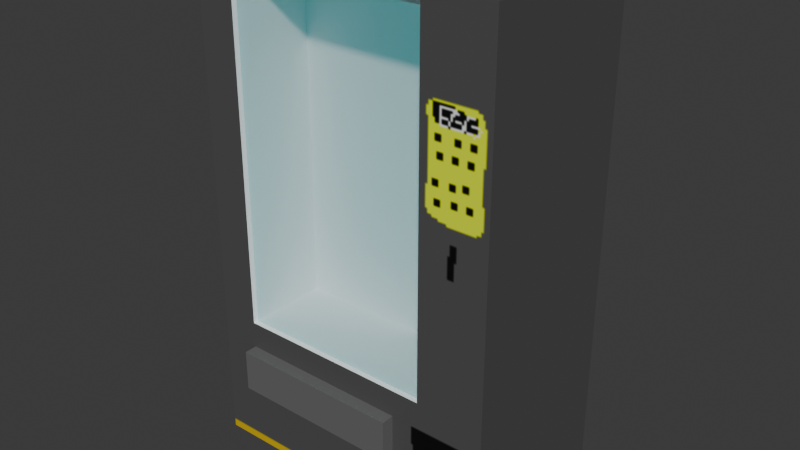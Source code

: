 # Source: Vending_Dispense_1.blend  (saved by Blender 5.0.119; exported with 4.5.12 LTS)
import bpy
from mathutils import Matrix  # noqa: F401  (used for matrix-valued properties, if any)

bpy.ops.wm.read_factory_settings(use_empty=True)
scene = bpy.context.scene
scene.name = 'Scene'

# ---- collections
col_collection = bpy.data.collections.new('Collection'); scene.collection.children.link(col_collection)

# ---- images (referenced by path relative to the original .blend; pixels are not part of the script)
import os
ASSET_DIR = os.environ.get("B2B_ASSET_DIR", "")  # directory of the original .blend (textures are referenced by path, not embedded)
HERE = os.path.dirname(os.path.abspath(__file__))  # packed textures are extracted next to this script under _unpacked/

def load_image(name, relpath, width, height, colorspace="sRGB"):
    """Load a texture the original file referenced (path relative to the .blend, or extracted next to this script)."""
    p = next((c for c in (os.path.join(HERE, relpath), os.path.join(ASSET_DIR, relpath)) if relpath and os.path.exists(c)), "")
    if p:
        img = bpy.data.images.load(p, check_existing=True)
        img.name = name
    else:  # same state as the original file: an image datablock whose file is absent (Cycles renders it pink)
        img = bpy.data.images.new(name, width, height)
        img.source = "FILE"
        img.filepath = "//" + (relpath or name)
    img.colorspace_settings.name = colorspace
    return img
img_untitled = load_image('Untitled', '_unpacked/Untitled.3d6408a8.png', 512, 512, 'sRGB')

# ---- materials (node trees are filled in below, after node groups)
mat_material = bpy.data.materials.new('Material')
mat_material.alpha_threshold = 0.0
mat_material.use_backface_culling_lightprobe_volume = False
mat_material.roughness = 0.5
mat_material.line_color = (0.0, 0.0, 0.0, 1.0)
mat_material_003 = bpy.data.materials.new('Material.003')
mat_material_004 = bpy.data.materials.new('Material.004')

# ---- material node trees
mat_material.use_nodes = True; mat_material.node_tree.nodes.clear()
_N = mat_material.node_tree.nodes; _L = mat_material.node_tree.links
n0 = _N.new('ShaderNodeOutputMaterial'); n0.name = 'Material Output'; n0.location = (200, 100)
n1 = _N.new('ShaderNodeBsdfPrincipled'); n1.name = 'Principled BSDF'; n1.location = (-200, 100)
n2 = _N.new('ShaderNodeTexImage'); n2.name = 'Image Texture'; n2.location = (-669, -3)
n2.image = img_untitled
_L.new(n1.outputs[0], n0.inputs[0])
_L.new(n2.outputs[0], n1.inputs[0])
n0.is_active_output = True
mat_material_003.use_nodes = True; mat_material_003.node_tree.nodes.clear()
_N = mat_material_003.node_tree.nodes; _L = mat_material_003.node_tree.links
n0 = _N.new('ShaderNodeBsdfPrincipled'); n0.name = 'Principled BSDF'; n0.location = (-200, 100)
n0.inputs[0].default_value = (0.1378, 0.1378, 0.1378, 1.0)
n1 = _N.new('ShaderNodeOutputMaterial'); n1.name = 'Material Output'; n1.location = (200, 100)
_L.new(n0.outputs[0], n1.inputs[0])
n1.is_active_output = True
mat_material_004.use_nodes = True; mat_material_004.node_tree.nodes.clear()
_N = mat_material_004.node_tree.nodes; _L = mat_material_004.node_tree.links
n0 = _N.new('ShaderNodeBsdfPrincipled'); n0.name = 'Principled BSDF'; n0.location = (-200, 100)
n0.inputs[0].default_value = (0.004403, 0.7221, 0.8, 1.0)
n0.inputs[4].default_value = 0.3477
n1 = _N.new('ShaderNodeOutputMaterial'); n1.name = 'Material Output'; n1.location = (200, 100)
_L.new(n0.outputs[0], n1.inputs[0])
n1.is_active_output = True

# ---- world
world_world = bpy.data.worlds.new('World'); scene.world = world_world
world_world.use_nodes = True; world_world.node_tree.nodes.clear()
_N = world_world.node_tree.nodes; _L = world_world.node_tree.links
n0 = _N.new('ShaderNodeOutputWorld'); n0.name = 'World Output'; n0.location = (200, 100)
n1 = _N.new('ShaderNodeBackground'); n1.name = 'Background'; n1.location = (-200, 100)
n1.inputs[0].default_value = (0.05088, 0.05088, 0.05088, 1.0)
_L.new(n1.outputs[0], n0.inputs[0])
n0.is_active_output = True
world_world.color = (0.05088, 0.05088, 0.05088)
world_world.sun_shadow_jitter_overblur = 0.0

# ---- meshes
me_cube = bpy.data.meshes.new('Cube')
me_cube.from_pydata([(-3.977, 2.141, 2.806), (-3.977, -2.179, 2.806), (-3.977, 2.141, 12.46), (-3.977, 2.141, 0.004706), (-3.977, -2.179, 12.46), (-3.977, -2.179, 0.004706), (-3.977, 2.141, 1.769), (-3.977, -2.179, 1.769), (-3.007, 2.141, 0.004706), (-3.007, -2.179, 2.806), (-3.007, -2.179, 12.46), (-3.007, 2.141, 2.806), (-3.007, -2.179, 0.004706), (-3.007, 2.141, 12.46), (-3.007, 2.141, 1.769), (-3.007, -2.179, 1.769), (-3.977, -2.179, 3.468), (-3.977, 2.141, 3.468), (-3.007, 2.141, 3.468), (-3.007, -2.179, 3.468), (-3.977, -2.179, 12.18), (-3.977, 2.141, 12.18), (-3.007, 2.141, 12.18), (-3.007, -2.179, 12.18), (3.664, 2.141, 2.806), (3.664, -2.179, 2.806), (3.664, 2.141, 12.46), (3.664, 2.141, 0.004706), (3.664, -2.179, 12.46), (3.664, -2.179, 0.004706), (3.664, 2.141, 1.769), (3.664, -2.179, 1.769), (1.295, 2.141, 0.004706), (1.295, -2.179, 2.806), (1.972, -2.179, 12.46), (1.295, 2.141, 2.806), (1.295, -2.179, 0.004706), (1.972, 2.141, 12.46), (1.295, 2.141, 1.769), (1.295, -2.179, 1.769), (3.664, -2.179, 3.468), (3.664, 2.141, 3.468), (1.972, 2.141, 3.468), (1.972, -2.179, 3.468), (3.664, -2.179, 12.18), (3.664, 2.141, 12.18), (1.972, 2.141, 12.18), (1.972, -2.179, 12.18), (-3.007, -0.9702, 2.806), (-3.007, -0.9702, 1.769), (1.295, -0.9702, 1.769), (1.295, -0.9702, 2.806), (-3.007, -0.01887, 12.18), (-3.007, -0.01887, 3.468), (1.972, -0.01887, 12.18), (1.972, -0.01887, 3.468)], [], [(43, 40, 44, 47), (13, 2, 4, 10), (20, 4, 2, 21), (5, 7, 6, 3), (32, 36, 12, 8), (23, 10, 4, 20), (49, 50, 51, 48), (12, 36, 39, 15), (7, 1, 0, 6), (39, 50, 49, 15), (15, 9, 1, 7), (10, 34, 37, 13), (12, 15, 7, 5), (6, 0, 11, 14), (3, 8, 12, 5), (33, 51, 50, 39), (21, 2, 13, 22), (46, 22, 13, 37), (38, 14, 11, 35), (35, 11, 18, 42), (3, 6, 14, 8), (32, 8, 14, 38), (1, 16, 17, 0), (0, 17, 18, 11), (23, 19, 53, 52), (9, 19, 16, 1), (23, 47, 34, 10), (16, 20, 21, 17), (17, 21, 22, 18), (9, 33, 43, 19), (37, 34, 28, 26), (44, 45, 26, 28), (29, 27, 30, 31), (47, 44, 28, 34), (31, 30, 24, 25), (39, 31, 25, 33), (36, 29, 31, 39), (30, 38, 35, 24), (27, 29, 36, 32), (42, 18, 22, 46), (45, 46, 37, 26), (27, 32, 38, 30), (25, 24, 41, 40), (24, 35, 42, 41), (19, 43, 55, 53), (33, 25, 40, 43), (40, 41, 45, 44), (41, 42, 46, 45), (48, 51, 33, 9), (53, 55, 54, 52), (9, 15, 49, 48), (23, 52, 54, 47), (47, 54, 55, 43), (19, 23, 20, 16)])
_uv = me_cube.uv_layers.new(name='UVMap')
_uv.uv.foreach_set('vector', [0.8884, 0.1742, 0.9524, 0.1742, 0.9524, 0.5039, 0.8884, 0.5039, 0.5861, 0.9279, 0.5861, 0.9646, 0.4227, 0.9646, 0.4227, 0.9279, 0.3744, 0.5039, 0.3744, 0.5144, 0.211, 0.5144, 0.211, 0.5039, 0.3744, 0.04323, 0.3744, 0.11, 0.211, 0.11, 0.211, 0.04323, 0.7729, 0.8504, 0.6095, 0.8504, 0.6095, 0.6877, 0.7729, 0.6877, 0.7001, 0.5039, 0.7001, 0.5144, 0.6634, 0.5144, 0.6634, 0.5039, 0.9058, 0.8221, 0.9058, 0.9848, 0.8666, 0.9848, 0.8666, 0.8221, 0.7001, 0.04323, 0.8628, 0.04323, 0.8628, 0.11, 0.7001, 0.11, 0.3744, 0.11, 0.3744, 0.1492, 0.211, 0.1492, 0.211, 0.11, 0.9255, 0.8172, 0.9712, 0.8172, 0.9712, 0.9799, 0.9255, 0.9799, 0.7001, 0.11, 0.7001, 0.1492, 0.6634, 0.1492, 0.6634, 0.11, 0.4227, 0.9279, 0.4227, 0.7396, 0.5861, 0.7396, 0.5861, 0.9279, 0.7001, 0.04323, 0.7001, 0.11, 0.6634, 0.11, 0.6634, 0.04323, 0.6634, 0.11, 0.6634, 0.1492, 0.6267, 0.1492, 0.6267, 0.11, 0.7729, 0.651, 0.7729, 0.6877, 0.6095, 0.6877, 0.6095, 0.651, 0.05112, 0.5969, 0.05112, 0.5512, 0.09032, 0.5512, 0.09032, 0.5969, 0.6634, 0.5039, 0.6634, 0.5144, 0.6267, 0.5144, 0.6267, 0.5039, 0.4384, 0.5039, 0.6267, 0.5039, 0.6267, 0.5144, 0.4384, 0.5144, 0.464, 0.11, 0.6267, 0.11, 0.6267, 0.1492, 0.464, 0.1492, 0.464, 0.1492, 0.6267, 0.1492, 0.6267, 0.1742, 0.4384, 0.1742, 0.6634, 0.04323, 0.6634, 0.11, 0.6267, 0.11, 0.6267, 0.04323, 0.464, 0.04323, 0.6267, 0.04323, 0.6267, 0.11, 0.464, 0.11, 0.3744, 0.1492, 0.3744, 0.1742, 0.211, 0.1742, 0.211, 0.1492, 0.6634, 0.1492, 0.6634, 0.1742, 0.6267, 0.1742, 0.6267, 0.1492, 0.2888, 0.6399, 0.2888, 0.9696, 0.2071, 0.9696, 0.2071, 0.6399, 0.7001, 0.1492, 0.7001, 0.1742, 0.6634, 0.1742, 0.6634, 0.1492, 0.7001, 0.5039, 0.8884, 0.5039, 0.8884, 0.5144, 0.7001, 0.5144, 0.3744, 0.1742, 0.3744, 0.5039, 0.211, 0.5039, 0.211, 0.1742, 0.6634, 0.1742, 0.6634, 0.5039, 0.6267, 0.5039, 0.6267, 0.1742, 0.7001, 0.1492, 0.8628, 0.1492, 0.8884, 0.1742, 0.7001, 0.1742, 0.5861, 0.7396, 0.4227, 0.7396, 0.4227, 0.6756, 0.5861, 0.6756, 0.04758, 0.5039, 0.211, 0.5039, 0.211, 0.5144, 0.04758, 0.5144, 0.04758, 0.04323, 0.211, 0.04323, 0.211, 0.11, 0.04758, 0.11, 0.8884, 0.5039, 0.9524, 0.5039, 0.9524, 0.5144, 0.8884, 0.5144, 0.04758, 0.11, 0.211, 0.11, 0.211, 0.1492, 0.04758, 0.1492, 0.8628, 0.11, 0.9524, 0.11, 0.9524, 0.1492, 0.8628, 0.1492, 0.8628, 0.04323, 0.9524, 0.04323, 0.9524, 0.11, 0.8628, 0.11, 0.3744, 0.11, 0.464, 0.11, 0.464, 0.1492, 0.3744, 0.1492, 0.7729, 0.94, 0.6095, 0.94, 0.6095, 0.8504, 0.7729, 0.8504, 0.4384, 0.1742, 0.6267, 0.1742, 0.6267, 0.5039, 0.4384, 0.5039, 0.3744, 0.5039, 0.4384, 0.5039, 0.4384, 0.5144, 0.3744, 0.5144, 0.3744, 0.04323, 0.464, 0.04323, 0.464, 0.11, 0.3744, 0.11, 0.04758, 0.1492, 0.211, 0.1492, 0.211, 0.1742, 0.04758, 0.1742, 0.3744, 0.1492, 0.464, 0.1492, 0.4384, 0.1742, 0.3744, 0.1742, 0.9013, 0.7791, 0.9013, 0.5907, 0.983, 0.5907, 0.983, 0.7791, 0.8628, 0.1492, 0.9524, 0.1492, 0.9524, 0.1742, 0.8884, 0.1742, 0.04758, 0.1742, 0.211, 0.1742, 0.211, 0.5039, 0.04758, 0.5039, 0.3744, 0.1742, 0.4384, 0.1742, 0.4384, 0.5039, 0.3744, 0.5039, 0.8666, 0.8221, 0.8666, 0.9848, 0.8209, 0.9848, 0.8209, 0.8221, 0.2071, 0.9696, 0.01876, 0.9696, 0.01876, 0.6399, 0.2071, 0.6399, 0.1555, 0.5475, 0.1947, 0.5475, 0.1947, 0.5933, 0.1555, 0.5933, 0.7963, 0.5833, 0.878, 0.5833, 0.878, 0.7717, 0.7963, 0.7717, 0.3176, 0.6092, 0.3993, 0.6092, 0.3993, 0.9389, 0.3176, 0.9389, 0.7001, 0.1742, 0.7001, 0.5039, 0.6634, 0.5039, 0.6634, 0.1742])
me_cube.materials.append(mat_material)
me_cube.use_mirror_vertex_groups = False
me_cube.update()
me_cube_002 = bpy.data.meshes.new('Cube.002')
me_cube_002.from_pydata([(-1.159, -1.92, -2.689), (-1.159, -1.92, -0.03236), (-1.159, 0.08037, -2.689), (-1.159, 0.08037, -0.03236), (1.332, -1.92, -2.689), (1.332, -1.92, -0.03236), (1.332, 0.08037, -2.689), (1.332, 0.08037, -0.03236)], [], [(0, 1, 3, 2), (2, 3, 7, 6), (6, 7, 5, 4), (4, 5, 1, 0), (2, 6, 4, 0), (7, 3, 1, 5)])
_uv = me_cube_002.uv_layers.new(name='UVMap')
_uv.uv.foreach_set('vector', [0.375, 0.0, 0.625, 0.0, 0.625, 0.25, 0.375, 0.25, 0.375, 0.25, 0.625, 0.25, 0.625, 0.5, 0.375, 0.5, 0.375, 0.5, 0.625, 0.5, 0.625, 0.75, 0.375, 0.75, 0.375, 0.75, 0.625, 0.75, 0.625, 1.0, 0.375, 1.0, 0.125, 0.5, 0.375, 0.5, 0.375, 0.75, 0.125, 0.75, 0.625, 0.5, 0.875, 0.5, 0.875, 0.75, 0.625, 0.75])
me_cube_002.materials.append(mat_material_003)
me_cube_002.update()
me_plane = bpy.data.meshes.new('Plane')
me_plane.from_pydata([(-2.85, -0.5079, -2.151e-08), (2.129, -0.5079, -2.151e-08), (-2.85, 8.208, -3.151e-07), (2.129, 8.208, -3.151e-07)], [], [(0, 1, 3, 2)])
_uv = me_plane.uv_layers.new(name='UVMap')
_uv.uv.foreach_set('vector', [0.0, 0.0, 1.0, 0.0, 1.0, 1.0, 0.0, 1.0])
me_plane.materials.append(mat_material_004)
me_plane.update()

# ---- objects
ob_vending = bpy.data.objects.new('vending', me_cube)
ob_door = bpy.data.objects.new('Door', me_cube_002)
ob_glass = bpy.data.objects.new('Glass', me_plane)

# ---- transforms, parenting, visibility, modifiers, constraints
ob_vending.location = (0.1568, 0.01887, -5.988)
ob_vending.lock_rotations_4d = False
ob_vending.empty_display_type = 'ARROWS'
ob_vending.lineart.crease_threshold = 0.0
ob_door.parent = ob_vending
ob_door.matrix_parent_inverse = Matrix(((1.0, -0.0, 0.0, -0.1568), (-0.0, 1.0, -0.0, -0.01887), (0.0, -0.0, 1.0, 5.988), (-0.0, 0.0, -0.0, 1.0)))
ob_door.location = (-0.8493, -2.173, -3.17)
ob_door.scale = (1.727, 0.1618, 0.3902)
ob_glass.parent = ob_vending
ob_glass.matrix_parent_inverse = Matrix(((1.0, -0.0, 0.0, -0.1568), (-0.0, 1.0, -0.0, -0.01887), (0.0, -0.0, 1.0, 5.988), (-0.0, 0.0, -0.0, 1.0)))
ob_glass.location = (0.0, -2.025, -2.013)
ob_glass.rotation_euler = (1.571, -0.0, 0.0)

# ---- collection membership
col_collection.objects.link(ob_vending)
col_collection.objects.link(ob_door)
col_collection.objects.link(ob_glass)

# ---- scene / render settings (as saved in the file)
scene.frame_start = 1; scene.frame_end = 36; scene.frame_set(1)
scene.render.engine = 'BLENDER_EEVEE_NEXT'
scene.render.bake_bias = 0.0
scene.render.bake_samples = 0
scene.cycles.sampling_pattern = 'TABULATED_SOBOL'
scene.eevee.use_volume_custom_range = False
bpy.context.view_layer.update()

# ---- added for rendering (the .blend has no active camera and no usable light): camera, sun
cam_auto = bpy.data.cameras.new('AutoCamera')
cam_auto.lens = 50.0
cam_auto.sensor_width = 36.0
cam_auto.clip_end = 1000.0
ob_auto_camera = bpy.data.objects.new('AutoCamera', cam_auto)
scene.collection.objects.link(ob_auto_camera)
ob_auto_camera.location = (14.1871, -17.1863, 11.5945)
ob_auto_camera.rotation_euler = (1.09748, -7.21219e-08, 0.694738)
scene.camera = ob_auto_camera
light_auto_sun = bpy.data.lights.new('AutoSun', 'SUN')
light_auto_sun.energy = 3.0
light_auto_sun.angle = 0.0523599
ob_auto_sun = bpy.data.objects.new('AutoSun', light_auto_sun)
scene.collection.objects.link(ob_auto_sun)
ob_auto_sun.rotation_euler = (0.872665, 0.174533, 0.523599)
bpy.context.view_layer.update()

